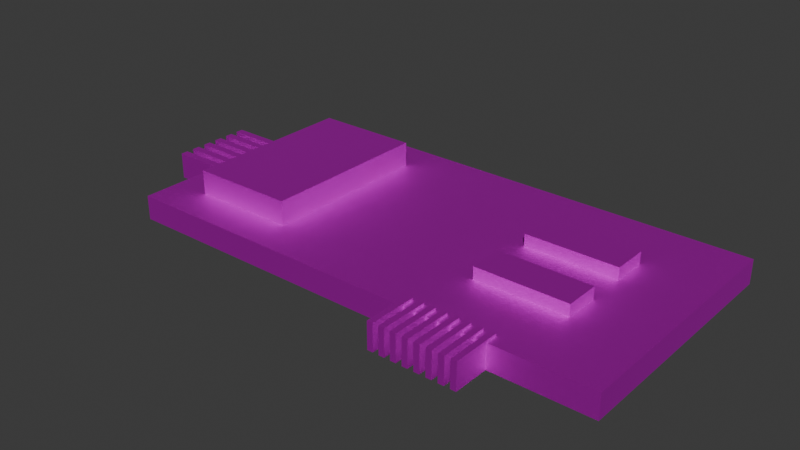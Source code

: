 # Source: Circuit.blend  (saved by Blender 5.0.119; exported with 4.5.12 LTS)
import bpy
from mathutils import Matrix  # noqa: F401  (used for matrix-valued properties, if any)

bpy.ops.wm.read_factory_settings(use_empty=True)
scene = bpy.context.scene
scene.name = 'Scene'

# ---- collections
col_collection = bpy.data.collections.new('Collection'); scene.collection.children.link(col_collection)

# ---- images (referenced by path relative to the original .blend; pixels are not part of the script)
import os
ASSET_DIR = os.environ.get("B2B_ASSET_DIR", "")  # directory of the original .blend (textures are referenced by path, not embedded)
HERE = os.path.dirname(os.path.abspath(__file__))  # packed textures are extracted next to this script under _unpacked/

def load_image(name, relpath, width, height, colorspace="sRGB"):
    """Load a texture the original file referenced (path relative to the .blend, or extracted next to this script)."""
    p = next((c for c in (os.path.join(HERE, relpath), os.path.join(ASSET_DIR, relpath)) if relpath and os.path.exists(c)), "")
    if p:
        img = bpy.data.images.load(p, check_existing=True)
        img.name = name
    else:  # same state as the original file: an image datablock whose file is absent (Cycles renders it pink)
        img = bpy.data.images.new(name, width, height)
        img.source = "FILE"
        img.filepath = "//" + (relpath or name)
    img.colorspace_settings.name = colorspace
    return img
img_board_material_base_color = load_image('Board Material Base Color', 'CircuitTexture.png', 1024, 1024, 'sRGB')

# ---- materials (node trees are filled in below, after node groups)
mat_board_material = bpy.data.materials.new('Board Material')

# ---- material node trees
mat_board_material.use_nodes = True; mat_board_material.node_tree.nodes.clear()
_N = mat_board_material.node_tree.nodes; _L = mat_board_material.node_tree.links
n0 = _N.new('ShaderNodeBsdfPrincipled'); n0.name = 'Principled BSDF'; n0.location = (-200, 100)
n0.inputs[1].default_value = 1.0
n0.inputs[2].default_value = 0.6
n1 = _N.new('ShaderNodeOutputMaterial'); n1.name = 'Material Output'; n1.location = (200, 100)
n2 = _N.new('ShaderNodeTexImage'); n2.name = 'Image Texture'; n2.location = (-490, 80)
n2.image = img_board_material_base_color
_L.new(n0.outputs[0], n1.inputs[0])
_L.new(n2.outputs[0], n0.inputs[0])
n1.is_active_output = True

# ---- world
world_world = bpy.data.worlds.new('World'); scene.world = world_world
world_world.use_nodes = True; world_world.node_tree.nodes.clear()
_N = world_world.node_tree.nodes; _L = world_world.node_tree.links
n0 = _N.new('ShaderNodeOutputWorld'); n0.name = 'World Output'; n0.location = (200, 100)
n1 = _N.new('ShaderNodeBackground'); n1.name = 'Background'; n1.location = (-200, 100)
n1.inputs[0].default_value = (0.05088, 0.05088, 0.05088, 1.0)
_L.new(n1.outputs[0], n0.inputs[0])
n0.is_active_output = True
world_world.color = (0.05088, 0.05088, 0.05088)
world_world.sun_shadow_jitter_overblur = 0.0

# ---- meshes
me_cube_001 = bpy.data.meshes.new('Cube.001')
me_cube_001.from_pydata([(-1.012, -0.5127, -0.08911), (-0.8553, -0.3561, 0.08911), (-1.012, 0.5127, -0.08911), (-0.8553, 0.3561, 0.08911), (1.012, -0.5127, -0.08911), (0.7253, -0.2261, 0.08911), (1.012, 0.5127, -0.08911), (0.7253, 0.2261, 0.08911), (-1.012, -0.5127, 0.08911), (-1.012, 0.5127, 0.08911), (1.012, 0.5127, 0.08911), (1.012, -0.5127, 0.08911), (-0.5046, 0.5127, 0.08911), (-0.5046, -0.5127, 0.08911), (-0.4266, 0.3561, 0.08911), (-0.4266, -0.3561, 0.08911), (-0.8553, -0.3561, 0.2673), (-0.8553, 0.3561, 0.2673), (-0.4266, -0.3561, 0.2673), (-0.4266, 0.3561, 0.2673), (0.2536, -0.5127, 0.08911), (-0.1255, -0.5127, 0.08911), (0.4431, -0.5127, 0.08911), (0.3484, -0.5127, 0.08911), (0.5379, -0.5127, 0.08911), (0.301, -0.5127, 0.08911), (0.4905, -0.5127, 0.08911), (0.3957, -0.5127, 0.08911), (0.5853, -0.5127, 0.08911), (0.2773, -0.5127, 0.08911), (0.4668, -0.5127, 0.08911), (0.372, -0.5127, 0.08911), (0.5616, -0.5127, 0.08911), (0.3247, -0.5127, 0.08911), (0.5142, -0.5127, 0.08911), (0.4194, -0.5127, 0.08911), (0.609, -0.5127, 0.08911), (0.2536, -0.5127, -0.08911), (0.2773, -0.5127, -0.08911), (0.301, -0.5127, -0.08911), (0.3247, -0.5127, -0.08911), (0.3484, -0.5127, -0.08911), (0.372, -0.5127, -0.08911), (0.3957, -0.5127, -0.08911), (0.4194, -0.5127, -0.08911), (0.4431, -0.5127, -0.08911), (0.4668, -0.5127, -0.08911), (0.4905, -0.5127, -0.08911), (0.5142, -0.5127, -0.08911), (0.5379, -0.5127, -0.08911), (0.3443, -0.2261, 0.08911), (0.5616, -0.5127, -0.08911), (0.5853, -0.5127, -0.08911), (0.609, -0.5127, -0.08911), (0.3443, 0.2261, 0.08911), (0.2536, -0.6627, -0.08911), (0.2773, -0.6627, -0.08911), (0.301, -0.6627, -0.08911), (0.3247, -0.6627, -0.08911), (0.3484, -0.6627, -0.08911), (0.372, -0.6627, -0.08911), (0.3957, -0.6627, -0.08911), (0.4194, -0.6627, -0.08911), (0.4431, -0.6627, -0.08911), (0.4668, -0.6627, -0.08911), (0.4905, -0.6627, -0.08911), (0.5142, -0.6627, -0.08911), (0.5379, -0.6627, -0.08911), (0.5616, -0.6627, -0.08911), (0.5853, -0.6627, -0.08911), (0.609, -0.6627, -0.08911), (0.2773, -0.5127, 0.1069), (0.2536, -0.5127, 0.1069), (0.4668, -0.5127, 0.1069), (0.4431, -0.5127, 0.1069), (0.372, -0.5127, 0.1069), (0.3484, -0.5127, 0.1069), (0.5616, -0.5127, 0.1069), (0.5379, -0.5127, 0.1069), (0.3247, -0.5127, 0.1069), (0.301, -0.5127, 0.1069), (0.5142, -0.5127, 0.1069), (0.4905, -0.5127, 0.1069), (0.4194, -0.5127, 0.1069), (0.3957, -0.5127, 0.1069), (0.609, -0.5127, 0.1069), (0.5853, -0.5127, 0.1069), (0.609, -0.6627, 0.1069), (0.5853, -0.6627, 0.1069), (0.4194, -0.6627, 0.1069), (0.3957, -0.6627, 0.1069), (0.5142, -0.6627, 0.1069), (0.4905, -0.6627, 0.1069), (0.3247, -0.6627, 0.1069), (0.301, -0.6627, 0.1069), (0.5616, -0.6627, 0.1069), (0.5379, -0.6627, 0.1069), (0.372, -0.6627, 0.1069), (0.3484, -0.6627, 0.1069), (0.4668, -0.6627, 0.1069), (0.4431, -0.6627, 0.1069), (0.2773, -0.6627, 0.1069), (0.2536, -0.6627, 0.1069), (0.2773, -0.4627, 0.08911), (0.2536, -0.4627, 0.08911), (0.4668, -0.4627, 0.08911), (0.4431, -0.4627, 0.08911), (0.372, -0.4627, 0.08911), (0.3484, -0.4627, 0.08911), (0.5616, -0.4627, 0.08911), (0.5379, -0.4627, 0.08911), (0.3247, -0.4627, 0.08911), (0.301, -0.4627, 0.08911), (0.5142, -0.4627, 0.08911), (0.4905, -0.4627, 0.08911), (0.4194, -0.4627, 0.08911), (0.3957, -0.4627, 0.08911), (0.609, -0.4627, 0.08911), (0.5853, -0.4627, 0.08911), (0.2773, -0.4627, 0.1069), (0.2536, -0.4627, 0.1069), (0.4668, -0.4627, 0.1069), (0.4431, -0.4627, 0.1069), (0.372, -0.4627, 0.1069), (0.3484, -0.4627, 0.1069), (0.5616, -0.4627, 0.1069), (0.5379, -0.4627, 0.1069), (0.3247, -0.4627, 0.1069), (0.301, -0.4627, 0.1069), (0.5142, -0.4627, 0.1069), (0.4905, -0.4627, 0.1069), (0.4194, -0.4627, 0.1069), (0.3957, -0.4627, 0.1069), (0.609, -0.4627, 0.1069), (0.5853, -0.4627, 0.1069), (0.2143, 0.3561, 0.08911), (0.8553, 0.3561, 0.08911), (0.8553, -0.3561, 0.08911), (0.2143, -0.3561, 0.08911), (0.7253, 0.08, 0.08911), (0.3443, 0.08, 0.08911), (0.2643, 0.3061, 0.08911), (0.8053, 0.3061, 0.08911), (0.7253, -0.08, 0.08911), (0.3443, -0.08, 0.08911), (0.8053, 0.0, 0.08911), (0.8053, -0.3061, 0.08911), (0.2643, 0.0, 0.08911), (0.2643, -0.3061, 0.08911), (0.3443, 0.2261, 0.1782), (0.7253, 0.2261, 0.1782), (0.7253, 0.08, 0.1782), (0.3443, 0.08, 0.1782), (0.7253, -0.08, 0.1782), (0.7253, -0.2261, 0.1782), (0.3443, -0.08, 0.1782), (0.3443, -0.2261, 0.1782), (-1.012, 0.1709, -0.08911), (-1.012, -0.1709, -0.08911), (-1.012, -0.1709, 0.08911), (-1.012, 0.1709, 0.08911), (-1.012, 0.1398, -0.08911), (-1.012, 0.1088, -0.08911), (-1.012, 0.07768, -0.08911), (-1.012, 0.04661, -0.08911), (-1.012, 0.01554, -0.08911), (-1.012, -0.01554, -0.08911), (-1.012, -0.04661, -0.08911), (-1.012, -0.07768, -0.08911), (-1.012, -0.1088, -0.08911), (-1.012, -0.1398, -0.08911), (-1.012, -0.1398, 0.08911), (-1.012, -0.1088, 0.08911), (-1.012, -0.07768, 0.08911), (-1.012, -0.04661, 0.08911), (-1.012, -0.01554, 0.08911), (-1.012, 0.01554, 0.08911), (-1.012, 0.04661, 0.08911), (-1.012, 0.07768, 0.08911), (-1.012, 0.1088, 0.08911), (-1.012, 0.1398, 0.08911), (-1.212, -0.1398, -0.08911), (-1.212, -0.1709, -0.08911), (-1.212, 0.1709, -0.08911), (-1.212, 0.1398, -0.08911), (-1.212, 0.1088, -0.08911), (-1.212, 0.07768, -0.08911), (-1.212, 0.04661, -0.08911), (-1.212, 0.01554, -0.08911), (-1.212, -0.01554, -0.08911), (-1.212, -0.04661, -0.08911), (-1.212, -0.07768, -0.08911), (-1.212, -0.1088, -0.08911), (-1.012, 0.1398, 0.1069), (-1.012, 0.1709, 0.1069), (-1.012, -0.1709, 0.1069), (-1.012, -0.1398, 0.1069), (-1.012, -0.1088, 0.1069), (-1.012, -0.07768, 0.1069), (-1.012, -0.04661, 0.1069), (-1.012, -0.01554, 0.1069), (-1.012, 0.01554, 0.1069), (-1.012, 0.04661, 0.1069), (-1.012, 0.07768, 0.1069), (-1.012, 0.1088, 0.1069), (-1.212, 0.1398, 0.1069), (-1.212, 0.1709, 0.1069), (-1.212, -0.1709, 0.1069), (-1.212, -0.1398, 0.1069), (-1.212, -0.1088, 0.1069), (-1.212, -0.07768, 0.1069), (-1.212, -0.04661, 0.1069), (-1.212, -0.01554, 0.1069), (-1.212, 0.01554, 0.1069), (-1.212, 0.04661, 0.1069), (-1.212, 0.07768, 0.1069), (-1.212, 0.1088, 0.1069), (-0.9618, 0.1398, 0.08911), (-0.9618, 0.1709, 0.08911), (-0.9618, -0.1709, 0.08911), (-0.9618, -0.1398, 0.08911), (-0.9618, -0.1088, 0.08911), (-0.9618, -0.07768, 0.08911), (-0.9618, -0.04661, 0.08911), (-0.9618, -0.01554, 0.08911), (-0.9618, 0.01554, 0.08911), (-0.9618, 0.04661, 0.08911), (-0.9618, 0.07768, 0.08911), (-0.9618, 0.1088, 0.08911), (-0.9618, 0.1398, 0.1069), (-0.9618, 0.1709, 0.1069), (-0.9618, -0.1709, 0.1069), (-0.9618, -0.1398, 0.1069), (-0.9618, -0.1088, 0.1069), (-0.9618, -0.07768, 0.1069), (-0.9618, -0.04661, 0.1069), (-0.9618, -0.01554, 0.1069), (-0.9618, 0.01554, 0.1069), (-0.9618, 0.04661, 0.1069), (-0.9618, 0.07768, 0.1069), (-0.9618, 0.1088, 0.1069)], [], [(2, 9, 12, 10, 6), (37, 20, 21, 13, 8, 0), (6, 10, 11, 4), (15, 14, 19, 18), (1, 3, 9, 160, 180, 179, 178, 177, 176, 175, 174, 173, 172, 171, 159, 8), (14, 135, 136, 10, 12), (136, 137, 11, 10), (15, 1, 8, 13), (137, 138, 15, 13, 21, 20, 29, 25, 33, 23, 31, 27, 35, 22, 30, 26, 34, 24, 32, 28, 36, 11), (3, 14, 12, 9), (135, 14, 15, 138), (4, 11, 36, 53), (19, 17, 16, 18), (1, 15, 18, 16), (14, 3, 17, 19), (3, 1, 16, 17), (34, 81, 91, 66, 48), (39, 25, 29, 38), (47, 48, 66, 65), (41, 23, 33, 40), (36, 85, 87, 70, 53), (33, 79, 93, 58, 40), (73, 30, 105, 121), (43, 27, 31, 42), (69, 88, 86, 28, 52), (45, 22, 35, 44), (23, 76, 124, 108), (67, 96, 78, 24, 49), (43, 44, 62, 61), (47, 26, 30, 46), (20, 37, 55, 102, 72), (39, 40, 58, 57), (62, 89, 90, 61), (49, 24, 34, 48), (60, 97, 98, 59), (58, 93, 94, 57), (52, 28, 32, 51), (56, 101, 102, 55), (49, 51, 68, 67), (66, 91, 92, 65), (64, 99, 100, 63), (31, 75, 97, 60, 42), (68, 95, 96, 67), (37, 38, 56, 55), (63, 100, 74, 22, 45), (61, 90, 84, 27, 43), (35, 83, 89, 62, 44), (30, 73, 99, 64, 46), (52, 53, 70, 69), (41, 42, 60, 59), (71, 119, 120, 72, 102, 101), (29, 71, 101, 56, 38), (32, 77, 95, 68, 51), (45, 46, 64, 63), (57, 94, 80, 25, 39), (65, 92, 82, 26, 47), (59, 98, 76, 23, 41), (81, 129, 130, 82, 92, 91), (85, 133, 134, 86, 88, 87), (79, 127, 128, 80, 94, 93), (83, 131, 132, 84, 90, 89), (77, 125, 126, 78, 96, 95), (73, 121, 122, 74, 100, 99), (75, 123, 124, 76, 98, 97), (32, 24, 110, 109), (20, 72, 120, 104), (70, 87, 88, 69), (71, 29, 103, 119), (31, 23, 108, 107), (111, 112, 128, 127), (109, 110, 126, 125), (107, 108, 124, 123), (113, 114, 130, 129), (115, 116, 132, 131), (117, 118, 134, 133), (103, 104, 120, 119), (105, 106, 122, 121), (33, 25, 112, 111), (26, 82, 130, 114), (75, 31, 107, 123), (34, 26, 114, 113), (81, 34, 113, 129), (35, 27, 116, 115), (27, 84, 132, 116), (25, 80, 128, 112), (36, 28, 118, 117), (83, 35, 115, 131), (24, 78, 126, 110), (28, 86, 134, 118), (77, 32, 109, 125), (85, 36, 117, 133), (29, 20, 104, 103), (79, 33, 111, 127), (22, 74, 122, 106), (30, 22, 106, 105), (141, 142, 136, 135), (142, 145, 146, 137, 136), (148, 147, 141, 135, 138), (146, 148, 138, 137), (139, 7, 150, 151), (140, 139, 151, 152), (54, 7, 142, 141), (7, 139, 145, 142), (140, 54, 141, 147), (139, 140, 147, 145), (143, 5, 146, 145), (50, 144, 147, 148), (5, 50, 148, 146), (144, 143, 145, 147), (153, 155, 156, 154), (150, 149, 152, 151), (50, 5, 154, 156), (5, 143, 153, 154), (54, 140, 152, 149), (143, 144, 155, 153), (7, 54, 149, 150), (144, 50, 156, 155), (157, 160, 9, 2), (0, 8, 159, 158), (174, 199, 211, 190, 167), (185, 216, 204, 179, 162), (170, 171, 172, 169), (159, 195, 207, 182, 158), (168, 173, 174, 167), (166, 175, 176, 165), (164, 177, 178, 163), (164, 165, 188, 187), (162, 179, 180, 161), (182, 207, 208, 181), (192, 209, 210, 191), (190, 211, 212, 189), (188, 213, 214, 187), (186, 215, 216, 185), (180, 193, 205, 184, 161), (189, 212, 200, 175, 166), (166, 167, 190, 189), (178, 203, 215, 186, 163), (191, 210, 198, 173, 168), (172, 197, 209, 192, 169), (181, 208, 196, 171, 170), (157, 161, 184, 183), (168, 169, 192, 191), (176, 201, 213, 188, 165), (172, 173, 222, 221), (187, 214, 202, 177, 164), (162, 163, 186, 185), (170, 158, 182, 181), (2, 6, 4, 53, 52, 51, 49, 48, 47, 46, 45, 44, 43, 42, 41, 40, 39, 38, 37, 0, 158, 170, 169, 168, 167, 166, 165, 164, 163, 162, 161, 157), (184, 205, 206, 183), (199, 235, 236, 200, 212, 211), (195, 231, 232, 196, 208, 207), (201, 237, 238, 202, 214, 213), (203, 239, 240, 204, 216, 215), (197, 233, 234, 198, 210, 209), (183, 206, 194, 160, 157), (201, 176, 225, 237), (180, 160, 218, 217), (197, 172, 221, 233), (221, 222, 234, 233), (217, 218, 230, 229), (223, 224, 236, 235), (225, 226, 238, 237), (219, 220, 232, 231), (227, 228, 240, 239), (195, 159, 219, 231), (171, 196, 232, 220), (174, 175, 224, 223), (199, 174, 223, 235), (176, 177, 226, 225), (160, 194, 230, 218), (179, 204, 240, 228), (193, 180, 217, 229), (203, 178, 227, 239), (159, 171, 220, 219), (175, 200, 236, 224), (178, 179, 228, 227), (173, 198, 234, 222), (177, 202, 238, 226), (193, 229, 230, 194, 206, 205)])
_uv = me_cube_001.uv_layers.new(name='UVMap')
_uv.uv.foreach_set('vector', [0.8115, 0.6903, 0.7507, 0.6903, 0.7507, 0.5173, 0.7507, 1.601e-08, 0.8115, 2.06e-08, 0.8723, 0.4317, 0.8115, 0.4317, 0.8115, 0.3023, 0.8115, 0.173, 0.8115, -2.006e-08, 0.8723, -1.547e-08, 0.8723, 0.7814, 0.8115, 0.7814, 0.8115, 0.4317, 0.8723, 0.4317, 0.9331, 9.45e-09, 0.9331, 0.243, 0.8723, 0.243, 0.8723, 4.86e-09, 0.4543, 0.6369, 0.6973, 0.6369, 0.7507, 0.6903, 0.6341, 0.6903, 0.6235, 0.6903, 0.6129, 0.6903, 0.6023, 0.6903, 0.5917, 0.6903, 0.5811, 0.6903, 0.5705, 0.6903, 0.5599, 0.6903, 0.5493, 0.6903, 0.5387, 0.6903, 0.5281, 0.6903, 0.5175, 0.6903, 0.4009, 0.6903, 0.6973, 0.4907, 0.6973, 0.272, 0.6973, 0.0534, 0.7507, 1.601e-08, 0.7507, 0.5173, 0.6973, 0.0534, 0.4543, 0.0534, 0.4009, -1.039e-08, 0.7507, 1.601e-08, 0.4543, 0.4907, 0.4543, 0.6369, 0.4009, 0.6903, 0.4009, 0.5173, 0.4543, 0.0534, 0.4543, 0.272, 0.4543, 0.4907, 0.4009, 0.5173, 0.4009, 0.388, 0.4009, 0.2586, 0.4009, 0.2506, 0.4009, 0.2425, 0.4009, 0.2344, 0.4009, 0.2263, 0.4009, 0.2182, 0.4009, 0.2102, 0.4009, 0.2021, 0.4009, 0.194, 0.4009, 0.1859, 0.4009, 0.1778, 0.4009, 0.1697, 0.4009, 0.1617, 0.4009, 0.1536, 0.4009, 0.1455, 0.4009, 0.1374, 0.4009, -1.039e-08, 0.6973, 0.6369, 0.6973, 0.4907, 0.7507, 0.5173, 0.7507, 0.6903, 0.6973, 0.272, 0.6973, 0.4907, 0.4543, 0.4907, 0.4543, 0.272, 0.7296, 0.8277, 0.6688, 0.8277, 0.6688, 0.6903, 0.7296, 0.6903, 0.5472, 0.9333, 0.4009, 0.9333, 0.4009, 0.6903, 0.5472, 0.6903, 0.6688, 0.6903, 0.6688, 0.8365, 0.608, 0.8365, 0.608, 0.6903, 0.608, 0.6903, 0.608, 0.8365, 0.5472, 0.8365, 0.5472, 0.6903, 0.9331, 0.243, 0.9331, 0.486, 0.8723, 0.486, 0.8723, 0.243, 0.8176, 0.9179, 0.8115, 0.9179, 0.8115, 0.8667, 0.8784, 0.8667, 0.8784, 0.9179, 0.9696, 0.6136, 0.9696, 0.5528, 0.9777, 0.5528, 0.9777, 0.6136, 0.05117, 0.5807, 0.05117, 0.5888, 3.688e-08, 0.5888, 3.749e-08, 0.5807, 0.972, 0.903, 0.972, 0.8422, 0.9801, 0.8422, 0.9801, 0.903, 0.8784, 0.7077, 0.8723, 0.7077, 0.8723, 0.6565, 0.9392, 0.6565, 0.9392, 0.7077, 0.7357, 0.9433, 0.7296, 0.9433, 0.7296, 0.8922, 0.7965, 0.8922, 0.7965, 0.9433, 0.8784, 0.8326, 0.8845, 0.8326, 0.8845, 0.8497, 0.8784, 0.8497, 0.972, 0.9638, 0.972, 0.903, 0.9801, 0.903, 0.9801, 0.9638, 0.6141, 0.99, 0.5472, 0.99, 0.5472, 0.9389, 0.5533, 0.9389, 0.6141, 0.9389, 0.3929, 0.8875, 0.3929, 0.8268, 0.4009, 0.8268, 0.4009, 0.8875, 0.6201, 0.9389, 0.6141, 0.9389, 0.6141, 0.9218, 0.6201, 0.9218, 0.2274, 0.9973, 0.1605, 0.9973, 0.1605, 0.9461, 0.1666, 0.9461, 0.2274, 0.9461, 0.05117, 0.5484, 0.05117, 0.5565, 3.932e-08, 0.5565, 3.993e-08, 0.5484, 0.6886, 0.9738, 0.6886, 0.913, 0.6967, 0.913, 0.6967, 0.9738, 0.2335, 0.9461, 0.2943, 0.9461, 0.2943, 0.9973, 0.2274, 0.9973, 0.2274, 0.9461, 0.05117, 0.516, 0.05117, 0.5241, 4.176e-08, 0.5241, 4.237e-08, 0.516, 0.9685, 0.751, 0.9685, 0.6841, 0.9766, 0.6841, 0.9766, 0.751, 0.9746, 0.8362, 0.9746, 0.7754, 0.9826, 0.7754, 0.9826, 0.8362, 0.9559, 0.9773, 0.9559, 0.9105, 0.964, 0.9105, 0.964, 0.9773, 0.964, 0.9773, 0.964, 0.9105, 0.972, 0.9105, 0.972, 0.9773, 0.9766, 0.6767, 0.9766, 0.6159, 0.9846, 0.6159, 0.9846, 0.6767, 0.9665, 0.8422, 0.9665, 0.7754, 0.9746, 0.7754, 0.9746, 0.8422, 0.05117, 0.5969, 0.05117, 0.605, 3.566e-08, 0.605, 3.627e-08, 0.5969, 0.9696, 0.5528, 0.9696, 0.486, 0.9777, 0.486, 0.9777, 0.5528, 0.9685, 0.6828, 0.9685, 0.6159, 0.9766, 0.6159, 0.9766, 0.6828, 0.3003, 0.9803, 0.2943, 0.9803, 0.2943, 0.9291, 0.3611, 0.9291, 0.3611, 0.9803, 0.9716, 0.408, 0.9716, 0.3411, 0.9797, 0.3411, 0.9797, 0.408, 0.05117, 0.4999, 0.05117, 0.508, 4.298e-08, 0.508, 4.359e-08, 0.4999, 1.0, 0.06823, 0.9331, 0.06823, 0.9331, 0.01706, 0.9392, 0.01706, 1.0, 0.01706, 1.0, 0.1365, 0.9331, 0.1365, 0.9331, 0.08528, 0.9392, 0.08528, 1.0, 0.08528, 0.8845, 0.9179, 0.8784, 0.9179, 0.8784, 0.8667, 0.9453, 0.8667, 0.9453, 0.9179, 0.8845, 0.8326, 0.8784, 0.8326, 0.8784, 0.7814, 0.9453, 0.7814, 0.9453, 0.8326, 0.05117, 0.613, 0.05117, 0.6211, 3.444e-08, 0.6211, 3.505e-08, 0.613, 0.05117, 0.5322, 0.05117, 0.5403, 4.054e-08, 0.5403, 4.115e-08, 0.5322, 0.4009, 0.8097, 0.4009, 0.8268, 0.3929, 0.8268, 0.3929, 0.8097, 0.3929, 0.7585, 0.4009, 0.7585, 0.9392, 0.1876, 0.9331, 0.1876, 0.9331, 0.1365, 1.0, 0.1365, 1.0, 0.1876, 0.06688, 0.9396, 0.0608, 0.9396, 0.0608, 0.8885, 0.1277, 0.8885, 0.1277, 0.9396, 0.05117, 0.5645, 0.05117, 0.5726, 3.81e-08, 0.5726, 3.871e-08, 0.5645, 1.0, 0.2729, 0.9331, 0.2729, 0.9331, 0.2217, 0.9392, 0.2217, 1.0, 0.2217, 1.0, 0.3411, 0.9331, 0.3411, 0.9331, 0.29, 0.9392, 0.29, 1.0, 0.29, 0.6809, 0.99, 0.6141, 0.99, 0.6141, 0.9389, 0.6201, 0.9389, 0.6809, 0.9389, 0.964, 0.8934, 0.964, 0.9105, 0.9559, 0.9105, 0.9559, 0.8934, 0.9559, 0.8422, 0.964, 0.8422, 0.9685, 0.6671, 0.9685, 0.6841, 0.9604, 0.6841, 0.9604, 0.6671, 0.9604, 0.6159, 0.9685, 0.6159, 0.9685, 0.7353, 0.9685, 0.7524, 0.9604, 0.7524, 0.9604, 0.7353, 0.9604, 0.6841, 0.9685, 0.6841, 0.9716, 0.3923, 0.9716, 0.4094, 0.9635, 0.4094, 0.9635, 0.3923, 0.9635, 0.3411, 0.9716, 0.3411, 0.9716, 0.4605, 0.9716, 0.4776, 0.9635, 0.4776, 0.9635, 0.4605, 0.9635, 0.4094, 0.9716, 0.4094, 0.8091, 0.7415, 0.8091, 0.7585, 0.801, 0.7585, 0.801, 0.7415, 0.801, 0.6903, 0.8091, 0.6903, 0.972, 0.8934, 0.972, 0.9105, 0.964, 0.9105, 0.964, 0.8934, 0.964, 0.8422, 0.972, 0.8422, 0.801, 0.7585, 0.8091, 0.7585, 0.8091, 0.7756, 0.801, 0.7756, 0.2335, 0.9461, 0.2274, 0.9461, 0.2274, 0.9291, 0.2335, 0.9291, 0.9716, 0.4762, 0.9716, 0.4094, 0.9797, 0.4094, 0.9797, 0.4762, 0.9331, 0.1876, 0.9392, 0.1876, 0.9392, 0.2047, 0.9331, 0.2047, 0.0, 0.925, 0.008083, 0.925, 0.008083, 0.942, 0.0, 0.942, 0.6886, 0.8807, 0.6886, 0.8888, 0.6825, 0.8888, 0.6825, 0.8807, 0.6809, 0.8277, 0.6809, 0.8358, 0.6749, 0.8358, 0.6749, 0.8277, 0.4009, 0.8875, 0.4009, 0.8956, 0.3949, 0.8956, 0.3949, 0.8875, 0.6886, 0.8888, 0.6886, 0.8969, 0.6825, 0.8969, 0.6825, 0.8888, 0.4009, 0.8956, 0.4009, 0.9037, 0.3949, 0.9037, 0.3949, 0.8956, 0.6886, 0.8969, 0.6886, 0.905, 0.6825, 0.905, 0.6825, 0.8969, 0.4009, 0.9037, 0.4009, 0.9118, 0.3949, 0.9118, 0.3949, 0.9037, 0.6749, 0.8277, 0.6749, 0.8358, 0.6688, 0.8358, 0.6688, 0.8277, 0.008083, 0.925, 0.01617, 0.925, 0.01617, 0.942, 0.008083, 0.942, 0.9392, 0.29, 0.9331, 0.29, 0.9331, 0.2729, 0.9392, 0.2729, 0.2943, 0.9803, 0.3003, 0.9803, 0.3003, 0.9973, 0.2943, 0.9973, 0.01617, 0.925, 0.02425, 0.925, 0.02425, 0.942, 0.01617, 0.942, 0.8115, 0.9179, 0.8176, 0.9179, 0.8176, 0.9349, 0.8115, 0.9349, 0.0304, 0.925, 0.03848, 0.925, 0.03848, 0.942, 0.0304, 0.942, 0.9392, 0.08528, 0.9331, 0.08528, 0.9331, 0.06823, 0.9392, 0.06823, 0.9392, 0.2217, 0.9331, 0.2217, 0.9331, 0.2047, 0.9392, 0.2047, 0.03848, 0.925, 0.04656, 0.925, 0.04656, 0.942, 0.03848, 0.942, 0.8784, 0.9179, 0.8845, 0.9179, 0.8845, 0.9349, 0.8784, 0.9349, 0.1666, 0.9461, 0.1605, 0.9461, 0.1605, 0.9291, 0.1666, 0.9291, 0.5533, 0.9389, 0.5472, 0.9389, 0.5472, 0.9218, 0.5533, 0.9218, 0.0608, 0.9396, 0.06688, 0.9396, 0.06688, 0.9567, 0.0608, 0.9567, 0.8723, 0.7077, 0.8784, 0.7077, 0.8784, 0.7248, 0.8723, 0.7248, 0.05271, 0.925, 0.0608, 0.925, 0.0608, 0.942, 0.05271, 0.942, 0.7296, 0.9433, 0.7357, 0.9433, 0.7357, 0.9604, 0.7296, 0.9604, 0.9392, 0.01706, 0.9331, 0.01706, 0.9331, -7.163e-10, 0.9392, -2.573e-10, 0.7904, 0.7756, 0.7985, 0.7756, 0.7985, 0.7926, 0.7904, 0.7926, 0.6803, 0.255, 0.6803, 0.07045, 0.6973, 0.0534, 0.6973, 0.272, 0.6803, 0.07045, 0.5758, 0.07045, 0.4714, 0.07045, 0.4543, 0.0534, 0.6973, 0.0534, 0.4714, 0.255, 0.5758, 0.255, 0.6803, 0.255, 0.6973, 0.272, 0.4543, 0.272, 0.4714, 0.07045, 0.4714, 0.255, 0.4543, 0.272, 0.4543, 0.0534, 0.9331, 0.7248, 0.9331, 0.7746, 0.9027, 0.7746, 0.9027, 0.7248, 0.3915, 0.7585, 0.3915, 0.8885, 0.3611, 0.8885, 0.3611, 0.7585, 0.653, 0.2277, 0.653, 0.09774, 0.6803, 0.07045, 0.6803, 0.255, 0.653, 0.09774, 0.6031, 0.09774, 0.5758, 0.07045, 0.6803, 0.07045, 0.6031, 0.2277, 0.653, 0.2277, 0.6803, 0.255, 0.5758, 0.255, 0.6031, 0.09774, 0.6031, 0.2277, 0.5758, 0.255, 0.5758, 0.07045, 0.5485, 0.09774, 0.4987, 0.09774, 0.4714, 0.07045, 0.5758, 0.07045, 0.4987, 0.2277, 0.5485, 0.2277, 0.5758, 0.255, 0.4714, 0.255, 0.4987, 0.09774, 0.4987, 0.2277, 0.4714, 0.255, 0.4714, 0.07045, 0.5485, 0.2277, 0.5485, 0.09774, 0.5758, 0.07045, 0.5758, 0.255, 0.0608, 0.8885, 0.0608, 0.7585, 0.1107, 0.7585, 0.1107, 0.8885, 0.1605, 0.7585, 0.1605, 0.8885, 0.1107, 0.8885, 0.1107, 0.7585, 0.7296, 0.8277, 0.7296, 0.9576, 0.6992, 0.9576, 0.6992, 0.8277, 0.0304, 0.8751, 0.0304, 0.925, 1.331e-09, 0.925, 5.095e-09, 0.8751, 0.0608, 0.8751, 0.0608, 0.925, 0.0304, 0.925, 0.0304, 0.8751, 0.9635, 0.3411, 0.9635, 0.4711, 0.9331, 0.4711, 0.9331, 0.3411, 0.9696, 0.486, 0.9696, 0.6159, 0.9392, 0.6159, 0.9392, 0.486, 0.9027, 0.7248, 0.9027, 0.7746, 0.8723, 0.7746, 0.8723, 0.7248, 0.7904, 0.8069, 0.7296, 0.8069, 0.7296, 0.6903, 0.7904, 0.6903, 0.0608, 0.8751, 1.214e-11, 0.8751, 8.815e-09, 0.7585, 0.0608, 0.7585, 0.1666, 0.8268, 0.1605, 0.8268, 0.1605, 0.7585, 0.2274, 0.7585, 0.2274, 0.8268, 0.2943, 0.8438, 0.2274, 0.8438, 0.2274, 0.7756, 0.2335, 0.7756, 0.2943, 0.7756, 0.9453, 0.9275, 0.9453, 0.8667, 0.9559, 0.8667, 0.9559, 0.9275, 0.3003, 0.8268, 0.2943, 0.8268, 0.2943, 0.7585, 0.3611, 0.7585, 0.3611, 0.8268, 0.9498, 0.6767, 0.9498, 0.6159, 0.9604, 0.6159, 0.9604, 0.6767, 0.9498, 0.7375, 0.9498, 0.6767, 0.9604, 0.6767, 0.9604, 0.7375, 0.9559, 0.8422, 0.9559, 0.7814, 0.9665, 0.7814, 0.9665, 0.8422, 0.242, 0.06823, 0.2314, 0.06823, 0.2314, 1.747e-08, 0.242, 1.827e-08, 0.3823, 0.9493, 0.3823, 0.8885, 0.3929, 0.8885, 0.3929, 0.9493, 0.9392, 0.7681, 0.9392, 0.7012, 0.9498, 0.7012, 0.9498, 0.7681, 0.1499, 0.9553, 0.1499, 0.8885, 0.1605, 0.8885, 0.1605, 0.9553, 0.3717, 0.9553, 0.3717, 0.8885, 0.3823, 0.8885, 0.3823, 0.9553, 0.1383, 0.9553, 0.1383, 0.8885, 0.1489, 0.8885, 0.1489, 0.9553, 0.3611, 0.9553, 0.3611, 0.8885, 0.3717, 0.8885, 0.3717, 0.9553, 0.8176, 0.8497, 0.8115, 0.8497, 0.8115, 0.7814, 0.8784, 0.7814, 0.8784, 0.8497, 0.7965, 0.8922, 0.7296, 0.8922, 0.7296, 0.824, 0.7357, 0.824, 0.7965, 0.824, 0.2208, 0.06823, 0.2102, 0.06823, 0.2102, 1.587e-08, 0.2208, 1.667e-08, 0.5533, 0.9048, 0.5472, 0.9048, 0.5472, 0.8365, 0.6141, 0.8365, 0.6141, 0.9048, 0.6809, 0.9218, 0.6141, 0.9218, 0.6141, 0.8536, 0.6201, 0.8536, 0.6809, 0.8536, 0.1666, 0.912, 0.1605, 0.912, 0.1605, 0.8438, 0.2274, 0.8438, 0.2274, 0.912, 0.2943, 0.9291, 0.2274, 0.9291, 0.2274, 0.8609, 0.2335, 0.8609, 0.2943, 0.8609, 0.2844, 0.06823, 0.2738, 0.06823, 0.2738, 2.067e-08, 0.2844, 2.147e-08, 0.1996, 0.06823, 0.189, 0.06823, 0.189, 1.427e-08, 0.1996, 1.507e-08, 0.3003, 0.912, 0.2943, 0.912, 0.2943, 0.8438, 0.3611, 0.8438, 0.3611, 0.912, 0.9102, 0.8497, 0.9208, 0.8497, 0.9208, 0.8667, 0.9102, 0.8667, 0.9392, 0.5713, 0.8723, 0.5713, 0.8723, 0.503, 0.8784, 0.503, 0.9392, 0.503, 0.2632, 0.06823, 0.2526, 0.06823, 0.2526, 1.907e-08, 0.2632, 1.987e-08, 0.1784, 0.06823, 0.1678, 0.06823, 0.1678, 1.267e-08, 0.1784, 1.347e-08, 0.4009, 0.06823, 0.4009, 0.7585, 0.05117, 0.7585, 0.05117, 0.6211, 0.05117, 0.613, 0.05117, 0.605, 0.05117, 0.5969, 0.05117, 0.5888, 0.05117, 0.5807, 0.05117, 0.5726, 0.05117, 0.5645, 0.05117, 0.5565, 0.05117, 0.5484, 0.05117, 0.5403, 0.05117, 0.5322, 0.05117, 0.5241, 0.05117, 0.516, 0.05117, 0.508, 0.05117, 0.4999, 0.05117, 0.06823, 0.1678, 0.06823, 0.1784, 0.06823, 0.189, 0.06823, 0.1996, 0.06823, 0.2102, 0.06823, 0.2208, 0.06823, 0.2314, 0.06823, 0.242, 0.06823, 0.2526, 0.06823, 0.2632, 0.06823, 0.2738, 0.06823, 0.2844, 0.06823, 0.1277, 0.9553, 0.1277, 0.8885, 0.1383, 0.8885, 0.1383, 0.9553, 0.7904, 0.7074, 0.7904, 0.6903, 0.801, 0.6903, 0.801, 0.7074, 0.801, 0.7756, 0.7904, 0.7756, 0.8009, 0.7985, 0.8009, 0.7814, 0.8115, 0.7814, 0.8115, 0.7985, 0.8115, 0.8667, 0.8009, 0.8667, 0.6886, 0.8448, 0.6886, 0.8277, 0.6992, 0.8277, 0.6992, 0.8448, 0.6992, 0.913, 0.6886, 0.913, 0.9392, 0.633, 0.9392, 0.6159, 0.9498, 0.6159, 0.9498, 0.633, 0.9498, 0.7012, 0.9392, 0.7012, 0.8009, 0.8838, 0.8009, 0.8667, 0.8115, 0.8667, 0.8115, 0.8838, 0.8115, 0.952, 0.8009, 0.952, 0.9392, 0.6565, 0.8723, 0.6565, 0.8723, 0.5883, 0.8784, 0.5883, 0.9392, 0.5883, 0.2943, 0.912, 0.3003, 0.912, 0.3003, 0.9291, 0.2943, 0.9291, 0.9314, 0.8497, 0.942, 0.8497, 0.942, 0.8667, 0.9314, 0.8667, 0.1605, 0.912, 0.1666, 0.912, 0.1666, 0.9291, 0.1605, 0.9291, 0.6886, 0.8489, 0.6886, 0.8595, 0.6825, 0.8595, 0.6825, 0.8489, 0.6886, 0.8277, 0.6886, 0.8383, 0.6825, 0.8383, 0.6825, 0.8277, 0.6886, 0.8383, 0.6886, 0.8489, 0.6825, 0.8489, 0.6825, 0.8383, 0.6886, 0.8595, 0.6886, 0.8701, 0.6825, 0.8701, 0.6825, 0.8595, 0.7965, 0.7926, 0.7965, 0.8032, 0.7904, 0.8032, 0.7904, 0.7926, 0.6886, 0.8701, 0.6886, 0.8807, 0.6825, 0.8807, 0.6825, 0.8701, 0.2943, 0.8268, 0.3003, 0.8268, 0.3003, 0.8438, 0.2943, 0.8438, 0.2335, 0.8609, 0.2274, 0.8609, 0.2274, 0.8438, 0.2335, 0.8438, 0.8784, 0.8497, 0.889, 0.8497, 0.889, 0.8667, 0.8784, 0.8667, 0.1605, 0.8268, 0.1666, 0.8268, 0.1666, 0.8438, 0.1605, 0.8438, 0.8996, 0.8497, 0.9102, 0.8497, 0.9102, 0.8667, 0.8996, 0.8667, 0.8784, 0.5883, 0.8723, 0.5883, 0.8723, 0.5713, 0.8784, 0.5713, 0.2335, 0.7756, 0.2274, 0.7756, 0.2274, 0.7585, 0.2335, 0.7585, 0.8115, 0.8497, 0.8176, 0.8497, 0.8176, 0.8667, 0.8115, 0.8667, 0.5472, 0.9048, 0.5533, 0.9048, 0.5533, 0.9218, 0.5472, 0.9218, 0.889, 0.8497, 0.8996, 0.8497, 0.8996, 0.8667, 0.889, 0.8667, 0.7357, 0.824, 0.7296, 0.824, 0.7296, 0.8069, 0.7357, 0.8069, 0.9208, 0.8497, 0.9314, 0.8497, 0.9314, 0.8667, 0.9208, 0.8667, 0.6201, 0.8536, 0.6141, 0.8536, 0.6141, 0.8365, 0.6201, 0.8365, 0.8784, 0.503, 0.8723, 0.503, 0.8723, 0.486, 0.8784, 0.486, 0.9453, 0.7985, 0.9453, 0.7814, 0.9559, 0.7814, 0.9559, 0.7985, 0.9559, 0.8667, 0.9453, 0.8667])
me_cube_001.materials.append(mat_board_material)
me_cube_001.update()

# ---- objects
ob_cube = bpy.data.objects.new('Cube', me_cube_001)

# ---- transforms, parenting, visibility, modifiers, constraints
ob_cube.location = (0.0, 0.0, 0.0)
ob_cube.scale = (1.0, 1.0, 0.5611)

# ---- collection membership
col_collection.objects.link(ob_cube)

# ---- scene / render settings (as saved in the file)
scene.frame_start = 1; scene.frame_end = 250; scene.frame_set(1)
scene.render.engine = 'BLENDER_EEVEE_NEXT'
scene.render.bake_bias = 0.0
scene.render.bake_samples = 0
scene.cycles.sampling_pattern = 'TABULATED_SOBOL'
scene.eevee.use_volume_custom_range = False
bpy.context.view_layer.update()

# ---- added for rendering (the .blend has no active camera and no usable light): camera, sun
cam_auto = bpy.data.cameras.new('AutoCamera')
cam_auto.lens = 50.0
cam_auto.sensor_width = 36.0
cam_auto.clip_end = 1000.0
ob_auto_camera = bpy.data.objects.new('AutoCamera', cam_auto)
scene.collection.objects.link(ob_auto_camera)
ob_auto_camera.location = (2.23438, -2.87626, 1.91751)
ob_auto_camera.rotation_euler = (1.09748, -7.21219e-08, 0.694738)
scene.camera = ob_auto_camera
light_auto_sun = bpy.data.lights.new('AutoSun', 'SUN')
light_auto_sun.energy = 3.0
light_auto_sun.angle = 0.0523599
ob_auto_sun = bpy.data.objects.new('AutoSun', light_auto_sun)
scene.collection.objects.link(ob_auto_sun)
ob_auto_sun.rotation_euler = (0.872665, 0.174533, 0.523599)
bpy.context.view_layer.update()
